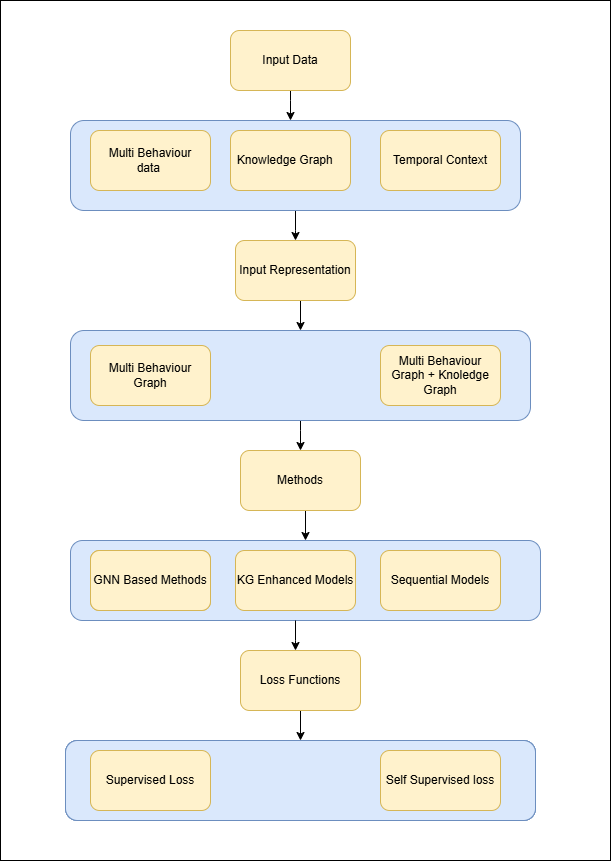

The diagram above was exported from draw.io. Its source (the exported page's mxGraphModel, read from the mxfile embedded in the PNG):
<mxGraphModel dx="1042" dy="527" grid="1" gridSize="10" guides="1" tooltips="1" connect="1" arrows="1" fold="1" page="1" pageScale="1" pageWidth="827" pageHeight="1169" math="0" shadow="0">
  <root>
    <mxCell id="0" />
    <mxCell id="1" parent="0" />
    <mxCell id="kwFarbDx8-wqUYo3YzWw-40" value="" style="rounded=0;whiteSpace=wrap;html=1;" vertex="1" parent="1">
      <mxGeometry x="80" y="20" width="610" height="860" as="geometry" />
    </mxCell>
    <mxCell id="kwFarbDx8-wqUYo3YzWw-2" style="edgeStyle=orthogonalEdgeStyle;rounded=0;orthogonalLoop=1;jettySize=auto;html=1;exitX=0.5;exitY=1;exitDx=0;exitDy=0;" edge="1" parent="1" source="kwFarbDx8-wqUYo3YzWw-1">
      <mxGeometry relative="1" as="geometry">
        <mxPoint x="370" y="140" as="targetPoint" />
        <Array as="points">
          <mxPoint x="370" y="120" />
          <mxPoint x="370" y="120" />
        </Array>
      </mxGeometry>
    </mxCell>
    <mxCell id="kwFarbDx8-wqUYo3YzWw-1" value="Input Data" style="rounded=1;whiteSpace=wrap;html=1;fillColor=#fff2cc;strokeColor=#d6b656;" vertex="1" parent="1">
      <mxGeometry x="310" y="50" width="120" height="60" as="geometry" />
    </mxCell>
    <mxCell id="kwFarbDx8-wqUYo3YzWw-10" style="edgeStyle=orthogonalEdgeStyle;rounded=0;orthogonalLoop=1;jettySize=auto;html=1;exitX=0.5;exitY=1;exitDx=0;exitDy=0;" edge="1" parent="1" source="kwFarbDx8-wqUYo3YzWw-3">
      <mxGeometry relative="1" as="geometry">
        <mxPoint x="375" y="260" as="targetPoint" />
        <Array as="points">
          <mxPoint x="375" y="250" />
          <mxPoint x="375" y="250" />
        </Array>
      </mxGeometry>
    </mxCell>
    <mxCell id="kwFarbDx8-wqUYo3YzWw-3" value="" style="rounded=1;whiteSpace=wrap;html=1;fillColor=#dae8fc;strokeColor=#6c8ebf;" vertex="1" parent="1">
      <mxGeometry x="150" y="140" width="450" height="90" as="geometry" />
    </mxCell>
    <mxCell id="kwFarbDx8-wqUYo3YzWw-4" value="Multi Behaviour data&lt;span style=&quot;white-space: pre;&quot;&gt;&#09;&lt;/span&gt;" style="rounded=1;whiteSpace=wrap;html=1;fillColor=#fff2cc;strokeColor=#d6b656;" vertex="1" parent="1">
      <mxGeometry x="170" y="150" width="120" height="60" as="geometry" />
    </mxCell>
    <mxCell id="kwFarbDx8-wqUYo3YzWw-5" value="Knowledge Graph&lt;span style=&quot;white-space: pre;&quot;&gt;&#09;&lt;/span&gt;" style="rounded=1;whiteSpace=wrap;html=1;fillColor=#fff2cc;strokeColor=#d6b656;" vertex="1" parent="1">
      <mxGeometry x="310" y="150" width="120" height="60" as="geometry" />
    </mxCell>
    <mxCell id="kwFarbDx8-wqUYo3YzWw-6" value="Temporal Context" style="rounded=1;whiteSpace=wrap;html=1;fillColor=#fff2cc;strokeColor=#d6b656;" vertex="1" parent="1">
      <mxGeometry x="460" y="150" width="120" height="60" as="geometry" />
    </mxCell>
    <mxCell id="kwFarbDx8-wqUYo3YzWw-16" style="edgeStyle=orthogonalEdgeStyle;rounded=0;orthogonalLoop=1;jettySize=auto;html=1;exitX=0.5;exitY=1;exitDx=0;exitDy=0;entryX=0.5;entryY=0;entryDx=0;entryDy=0;" edge="1" parent="1" source="kwFarbDx8-wqUYo3YzWw-11" target="kwFarbDx8-wqUYo3YzWw-12">
      <mxGeometry relative="1" as="geometry" />
    </mxCell>
    <mxCell id="kwFarbDx8-wqUYo3YzWw-11" value="Input Representation" style="rounded=1;whiteSpace=wrap;html=1;fillColor=#fff2cc;strokeColor=#d6b656;" vertex="1" parent="1">
      <mxGeometry x="315" y="260" width="120" height="60" as="geometry" />
    </mxCell>
    <mxCell id="kwFarbDx8-wqUYo3YzWw-18" style="edgeStyle=orthogonalEdgeStyle;rounded=0;orthogonalLoop=1;jettySize=auto;html=1;exitX=0.5;exitY=1;exitDx=0;exitDy=0;entryX=0.5;entryY=0;entryDx=0;entryDy=0;" edge="1" parent="1" source="kwFarbDx8-wqUYo3YzWw-12" target="kwFarbDx8-wqUYo3YzWw-17">
      <mxGeometry relative="1" as="geometry">
        <Array as="points">
          <mxPoint x="380" y="450" />
          <mxPoint x="380" y="450" />
        </Array>
      </mxGeometry>
    </mxCell>
    <mxCell id="kwFarbDx8-wqUYo3YzWw-12" value="" style="rounded=1;whiteSpace=wrap;html=1;fillColor=#dae8fc;strokeColor=#6c8ebf;" vertex="1" parent="1">
      <mxGeometry x="150" y="350" width="460" height="90" as="geometry" />
    </mxCell>
    <mxCell id="kwFarbDx8-wqUYo3YzWw-13" value="Multi Behaviour Graph" style="rounded=1;whiteSpace=wrap;html=1;fillColor=#fff2cc;strokeColor=#d6b656;" vertex="1" parent="1">
      <mxGeometry x="170" y="365" width="120" height="60" as="geometry" />
    </mxCell>
    <mxCell id="kwFarbDx8-wqUYo3YzWw-14" value="Multi Behaviour Graph + Knoledge Graph" style="rounded=1;whiteSpace=wrap;html=1;fillColor=#fff2cc;strokeColor=#d6b656;" vertex="1" parent="1">
      <mxGeometry x="460" y="365" width="120" height="60" as="geometry" />
    </mxCell>
    <mxCell id="kwFarbDx8-wqUYo3YzWw-25" style="edgeStyle=orthogonalEdgeStyle;rounded=0;orthogonalLoop=1;jettySize=auto;html=1;exitX=0.5;exitY=1;exitDx=0;exitDy=0;entryX=0.5;entryY=0;entryDx=0;entryDy=0;" edge="1" parent="1" source="kwFarbDx8-wqUYo3YzWw-17" target="kwFarbDx8-wqUYo3YzWw-19">
      <mxGeometry relative="1" as="geometry" />
    </mxCell>
    <mxCell id="kwFarbDx8-wqUYo3YzWw-17" value="Methods" style="rounded=1;whiteSpace=wrap;html=1;fillColor=#fff2cc;strokeColor=#d6b656;" vertex="1" parent="1">
      <mxGeometry x="320" y="470" width="120" height="60" as="geometry" />
    </mxCell>
    <mxCell id="kwFarbDx8-wqUYo3YzWw-19" value="" style="rounded=1;whiteSpace=wrap;html=1;fillColor=#dae8fc;strokeColor=#6c8ebf;" vertex="1" parent="1">
      <mxGeometry x="150" y="560" width="470" height="80" as="geometry" />
    </mxCell>
    <mxCell id="kwFarbDx8-wqUYo3YzWw-20" value="Multi Behaviour Graph" style="rounded=1;whiteSpace=wrap;html=1;fillColor=#fff2cc;strokeColor=#d6b656;" vertex="1" parent="1">
      <mxGeometry x="170" y="570" width="120" height="60" as="geometry" />
    </mxCell>
    <mxCell id="kwFarbDx8-wqUYo3YzWw-21" value="GNN Based Methods" style="rounded=1;whiteSpace=wrap;html=1;fillColor=#fff2cc;strokeColor=#d6b656;" vertex="1" parent="1">
      <mxGeometry x="170" y="570" width="120" height="60" as="geometry" />
    </mxCell>
    <mxCell id="kwFarbDx8-wqUYo3YzWw-22" value="KG Enhanced Models" style="rounded=1;whiteSpace=wrap;html=1;fillColor=#fff2cc;strokeColor=#d6b656;" vertex="1" parent="1">
      <mxGeometry x="315" y="570" width="120" height="60" as="geometry" />
    </mxCell>
    <mxCell id="kwFarbDx8-wqUYo3YzWw-23" value="Sequential Models" style="rounded=1;whiteSpace=wrap;html=1;fillColor=#fff2cc;strokeColor=#d6b656;" vertex="1" parent="1">
      <mxGeometry x="460" y="570" width="120" height="60" as="geometry" />
    </mxCell>
    <mxCell id="kwFarbDx8-wqUYo3YzWw-31" style="edgeStyle=orthogonalEdgeStyle;rounded=0;orthogonalLoop=1;jettySize=auto;html=1;exitX=0.5;exitY=1;exitDx=0;exitDy=0;entryX=0.5;entryY=0;entryDx=0;entryDy=0;" edge="1" parent="1" source="kwFarbDx8-wqUYo3YzWw-26" target="kwFarbDx8-wqUYo3YzWw-30">
      <mxGeometry relative="1" as="geometry" />
    </mxCell>
    <mxCell id="kwFarbDx8-wqUYo3YzWw-26" value="Loss Functions" style="rounded=1;whiteSpace=wrap;html=1;fillColor=#fff2cc;strokeColor=#d6b656;" vertex="1" parent="1">
      <mxGeometry x="320" y="670" width="120" height="60" as="geometry" />
    </mxCell>
    <mxCell id="kwFarbDx8-wqUYo3YzWw-29" style="edgeStyle=orthogonalEdgeStyle;rounded=0;orthogonalLoop=1;jettySize=auto;html=1;" edge="1" parent="1">
      <mxGeometry relative="1" as="geometry">
        <mxPoint x="375" y="640" as="sourcePoint" />
        <mxPoint x="375" y="670" as="targetPoint" />
        <Array as="points">
          <mxPoint x="375" y="660" />
          <mxPoint x="375" y="660" />
        </Array>
      </mxGeometry>
    </mxCell>
    <mxCell id="kwFarbDx8-wqUYo3YzWw-30" value="" style="rounded=1;whiteSpace=wrap;html=1;fillColor=#dae8fc;strokeColor=#6c8ebf;" vertex="1" parent="1">
      <mxGeometry x="145" y="760" width="470" height="80" as="geometry" />
    </mxCell>
    <mxCell id="kwFarbDx8-wqUYo3YzWw-32" value="Loss Functions" style="rounded=1;whiteSpace=wrap;html=1;fillColor=#fff2cc;strokeColor=#d6b656;" vertex="1" parent="1">
      <mxGeometry x="170" y="770" width="120" height="60" as="geometry" />
    </mxCell>
    <mxCell id="kwFarbDx8-wqUYo3YzWw-33" value="Loss Functions" style="rounded=1;whiteSpace=wrap;html=1;fillColor=#fff2cc;strokeColor=#d6b656;" vertex="1" parent="1">
      <mxGeometry x="170" y="770" width="120" height="60" as="geometry" />
    </mxCell>
    <mxCell id="kwFarbDx8-wqUYo3YzWw-34" value="" style="rounded=1;whiteSpace=wrap;html=1;fillColor=#dae8fc;strokeColor=#6c8ebf;" vertex="1" parent="1">
      <mxGeometry x="145" y="760" width="470" height="80" as="geometry" />
    </mxCell>
    <mxCell id="kwFarbDx8-wqUYo3YzWw-35" value="Loss Functions" style="rounded=1;whiteSpace=wrap;html=1;fillColor=#fff2cc;strokeColor=#d6b656;" vertex="1" parent="1">
      <mxGeometry x="170" y="770" width="120" height="60" as="geometry" />
    </mxCell>
    <mxCell id="kwFarbDx8-wqUYo3YzWw-36" value="" style="rounded=1;whiteSpace=wrap;html=1;fillColor=#dae8fc;strokeColor=#6c8ebf;" vertex="1" parent="1">
      <mxGeometry x="145" y="760" width="470" height="80" as="geometry" />
    </mxCell>
    <mxCell id="kwFarbDx8-wqUYo3YzWw-37" value="Supervised Loss" style="rounded=1;whiteSpace=wrap;html=1;fillColor=#fff2cc;strokeColor=#d6b656;" vertex="1" parent="1">
      <mxGeometry x="170" y="770" width="120" height="60" as="geometry" />
    </mxCell>
    <mxCell id="kwFarbDx8-wqUYo3YzWw-38" value="Self Supervised loss" style="rounded=1;whiteSpace=wrap;html=1;fillColor=#fff2cc;strokeColor=#d6b656;" vertex="1" parent="1">
      <mxGeometry x="460" y="770" width="120" height="60" as="geometry" />
    </mxCell>
  </root>
</mxGraphModel>